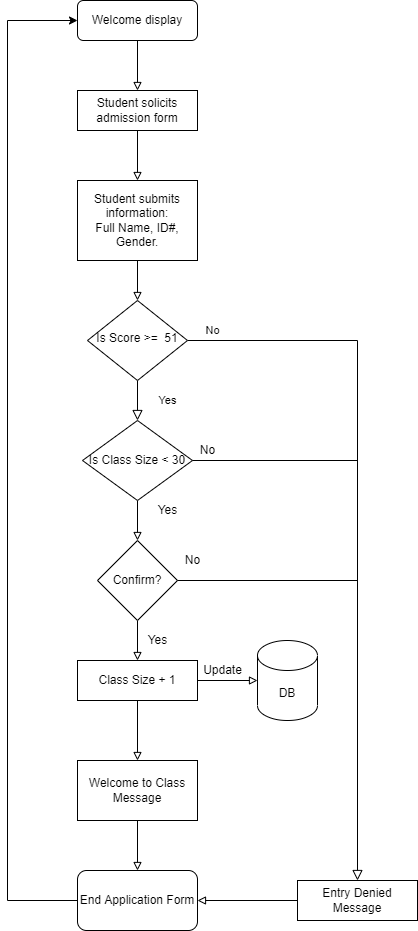

The diagram above was exported from draw.io. Its source (the exported page's mxGraphModel, read from the mxfile embedded in the PNG):
<mxGraphModel dx="1320" dy="516" grid="1" gridSize="10" guides="1" tooltips="1" connect="1" arrows="1" fold="1" page="1" pageScale="1" pageWidth="827" pageHeight="1169" math="0" shadow="0">
  <root>
    <mxCell id="WIyWlLk6GJQsqaUBKTNV-0" />
    <mxCell id="WIyWlLk6GJQsqaUBKTNV-1" parent="WIyWlLk6GJQsqaUBKTNV-0" />
    <mxCell id="5u6hd_dSAl7bTr__TdJa-20" value="" style="edgeStyle=orthogonalEdgeStyle;rounded=0;orthogonalLoop=1;jettySize=auto;html=1;endArrow=block;endFill=0;" edge="1" parent="WIyWlLk6GJQsqaUBKTNV-1" source="WIyWlLk6GJQsqaUBKTNV-3" target="5u6hd_dSAl7bTr__TdJa-15">
      <mxGeometry relative="1" as="geometry" />
    </mxCell>
    <mxCell id="WIyWlLk6GJQsqaUBKTNV-3" value="Student solicits admission form" style="rounded=0;whiteSpace=wrap;html=1;fontSize=12;glass=0;strokeWidth=1;shadow=0;" parent="WIyWlLk6GJQsqaUBKTNV-1" vertex="1">
      <mxGeometry x="150" y="150" width="120" height="40" as="geometry" />
    </mxCell>
    <mxCell id="WIyWlLk6GJQsqaUBKTNV-4" value="Yes" style="rounded=0;html=1;jettySize=auto;orthogonalLoop=1;fontSize=11;endArrow=block;endFill=0;endSize=8;strokeWidth=1;shadow=0;labelBackgroundColor=none;edgeStyle=orthogonalEdgeStyle;" parent="WIyWlLk6GJQsqaUBKTNV-1" source="WIyWlLk6GJQsqaUBKTNV-6" edge="1">
      <mxGeometry y="30" relative="1" as="geometry">
        <mxPoint as="offset" />
        <mxPoint x="210" y="480" as="targetPoint" />
      </mxGeometry>
    </mxCell>
    <mxCell id="WIyWlLk6GJQsqaUBKTNV-5" value="No" style="edgeStyle=orthogonalEdgeStyle;rounded=0;html=1;jettySize=auto;orthogonalLoop=1;fontSize=11;endArrow=block;endFill=0;endSize=8;strokeWidth=1;shadow=0;labelBackgroundColor=none;" parent="WIyWlLk6GJQsqaUBKTNV-1" source="WIyWlLk6GJQsqaUBKTNV-6" target="WIyWlLk6GJQsqaUBKTNV-7" edge="1">
      <mxGeometry x="-0.9298" y="10" relative="1" as="geometry">
        <mxPoint as="offset" />
      </mxGeometry>
    </mxCell>
    <mxCell id="WIyWlLk6GJQsqaUBKTNV-7" value="Entry Denied Message" style="rounded=0;whiteSpace=wrap;html=1;fontSize=12;glass=0;strokeWidth=1;shadow=0;" parent="WIyWlLk6GJQsqaUBKTNV-1" vertex="1">
      <mxGeometry x="370" y="940" width="120" height="40" as="geometry" />
    </mxCell>
    <mxCell id="WIyWlLk6GJQsqaUBKTNV-6" value="Is Score &amp;gt;=&amp;nbsp; 51" style="rhombus;whiteSpace=wrap;html=1;shadow=0;fontFamily=Helvetica;fontSize=12;align=center;strokeWidth=1;spacing=6;spacingTop=-4;" parent="WIyWlLk6GJQsqaUBKTNV-1" vertex="1">
      <mxGeometry x="160" y="360" width="100" height="80" as="geometry" />
    </mxCell>
    <mxCell id="zaCHGpmCg1kMWPISE1Tj-2" value="" style="edgeStyle=orthogonalEdgeStyle;rounded=0;orthogonalLoop=1;jettySize=auto;html=1;endArrow=block;endFill=0;" parent="WIyWlLk6GJQsqaUBKTNV-1" edge="1">
      <mxGeometry relative="1" as="geometry">
        <mxPoint x="210" y="600" as="targetPoint" />
        <mxPoint x="210" y="560" as="sourcePoint" />
      </mxGeometry>
    </mxCell>
    <mxCell id="zaCHGpmCg1kMWPISE1Tj-3" value="End Application Form" style="rounded=1;whiteSpace=wrap;html=1;" parent="WIyWlLk6GJQsqaUBKTNV-1" vertex="1">
      <mxGeometry x="150" y="930" width="120" height="60" as="geometry" />
    </mxCell>
    <mxCell id="5u6hd_dSAl7bTr__TdJa-39" value="" style="edgeStyle=orthogonalEdgeStyle;rounded=0;orthogonalLoop=1;jettySize=auto;html=1;endArrow=block;endFill=0;" edge="1" parent="WIyWlLk6GJQsqaUBKTNV-1" source="zaCHGpmCg1kMWPISE1Tj-4" target="5u6hd_dSAl7bTr__TdJa-37">
      <mxGeometry relative="1" as="geometry" />
    </mxCell>
    <mxCell id="5u6hd_dSAl7bTr__TdJa-45" value="" style="edgeStyle=orthogonalEdgeStyle;rounded=0;orthogonalLoop=1;jettySize=auto;html=1;endArrow=block;endFill=0;" edge="1" parent="WIyWlLk6GJQsqaUBKTNV-1" source="zaCHGpmCg1kMWPISE1Tj-4" target="5u6hd_dSAl7bTr__TdJa-43">
      <mxGeometry relative="1" as="geometry" />
    </mxCell>
    <mxCell id="zaCHGpmCg1kMWPISE1Tj-4" value="Class Size + 1" style="rounded=0;whiteSpace=wrap;html=1;" parent="WIyWlLk6GJQsqaUBKTNV-1" vertex="1">
      <mxGeometry x="150" y="720" width="120" height="40" as="geometry" />
    </mxCell>
    <mxCell id="5u6hd_dSAl7bTr__TdJa-3" value="" style="endArrow=block;html=1;rounded=0;endFill=0;exitX=0;exitY=0.5;exitDx=0;exitDy=0;entryX=1;entryY=0.5;entryDx=0;entryDy=0;" edge="1" parent="WIyWlLk6GJQsqaUBKTNV-1" source="WIyWlLk6GJQsqaUBKTNV-7" target="zaCHGpmCg1kMWPISE1Tj-3">
      <mxGeometry width="50" height="50" relative="1" as="geometry">
        <mxPoint x="370" y="830" as="sourcePoint" />
        <mxPoint x="270" y="830" as="targetPoint" />
      </mxGeometry>
    </mxCell>
    <mxCell id="5u6hd_dSAl7bTr__TdJa-8" value="" style="edgeStyle=orthogonalEdgeStyle;rounded=0;orthogonalLoop=1;jettySize=auto;html=1;endArrow=block;endFill=0;" edge="1" parent="WIyWlLk6GJQsqaUBKTNV-1" source="5u6hd_dSAl7bTr__TdJa-5" target="zaCHGpmCg1kMWPISE1Tj-4">
      <mxGeometry relative="1" as="geometry" />
    </mxCell>
    <mxCell id="5u6hd_dSAl7bTr__TdJa-5" value="Confirm?" style="rhombus;whiteSpace=wrap;html=1;" vertex="1" parent="WIyWlLk6GJQsqaUBKTNV-1">
      <mxGeometry x="170" y="600" width="80" height="80" as="geometry" />
    </mxCell>
    <mxCell id="5u6hd_dSAl7bTr__TdJa-9" value="Yes" style="text;html=1;align=center;verticalAlign=middle;resizable=0;points=[];autosize=1;strokeColor=none;fillColor=none;" vertex="1" parent="WIyWlLk6GJQsqaUBKTNV-1">
      <mxGeometry x="210" y="690" width="40" height="20" as="geometry" />
    </mxCell>
    <mxCell id="5u6hd_dSAl7bTr__TdJa-10" value="" style="endArrow=none;html=1;rounded=0;exitX=1;exitY=0.5;exitDx=0;exitDy=0;startArrow=none;" edge="1" parent="WIyWlLk6GJQsqaUBKTNV-1" source="5u6hd_dSAl7bTr__TdJa-5">
      <mxGeometry width="50" height="50" relative="1" as="geometry">
        <mxPoint x="280" y="630" as="sourcePoint" />
        <mxPoint x="430" y="640" as="targetPoint" />
        <Array as="points">
          <mxPoint x="250" y="640" />
        </Array>
      </mxGeometry>
    </mxCell>
    <mxCell id="5u6hd_dSAl7bTr__TdJa-12" value="" style="endArrow=none;html=1;rounded=0;exitX=1;exitY=0.5;exitDx=0;exitDy=0;" edge="1" parent="WIyWlLk6GJQsqaUBKTNV-1" source="5u6hd_dSAl7bTr__TdJa-5">
      <mxGeometry width="50" height="50" relative="1" as="geometry">
        <mxPoint x="250" y="640" as="sourcePoint" />
        <mxPoint x="250" y="640" as="targetPoint" />
        <Array as="points" />
      </mxGeometry>
    </mxCell>
    <mxCell id="5u6hd_dSAl7bTr__TdJa-13" value="No" style="text;html=1;align=center;verticalAlign=middle;resizable=0;points=[];autosize=1;strokeColor=none;fillColor=none;" vertex="1" parent="WIyWlLk6GJQsqaUBKTNV-1">
      <mxGeometry x="250" y="610" width="30" height="20" as="geometry" />
    </mxCell>
    <mxCell id="5u6hd_dSAl7bTr__TdJa-23" value="" style="edgeStyle=orthogonalEdgeStyle;rounded=0;orthogonalLoop=1;jettySize=auto;html=1;endArrow=block;endFill=0;" edge="1" parent="WIyWlLk6GJQsqaUBKTNV-1" source="5u6hd_dSAl7bTr__TdJa-15" target="WIyWlLk6GJQsqaUBKTNV-6">
      <mxGeometry relative="1" as="geometry" />
    </mxCell>
    <mxCell id="5u6hd_dSAl7bTr__TdJa-15" value="Student submits information:&lt;br&gt;Full Name, ID#, Gender." style="rounded=0;whiteSpace=wrap;html=1;" vertex="1" parent="WIyWlLk6GJQsqaUBKTNV-1">
      <mxGeometry x="150" y="240" width="120" height="80" as="geometry" />
    </mxCell>
    <mxCell id="5u6hd_dSAl7bTr__TdJa-16" value="Is Class Size &amp;lt; 30" style="rhombus;whiteSpace=wrap;html=1;" vertex="1" parent="WIyWlLk6GJQsqaUBKTNV-1">
      <mxGeometry x="155" y="480" width="110" height="80" as="geometry" />
    </mxCell>
    <mxCell id="5u6hd_dSAl7bTr__TdJa-17" value="" style="endArrow=none;html=1;rounded=0;exitX=1;exitY=0.5;exitDx=0;exitDy=0;" edge="1" parent="WIyWlLk6GJQsqaUBKTNV-1" source="5u6hd_dSAl7bTr__TdJa-16">
      <mxGeometry width="50" height="50" relative="1" as="geometry">
        <mxPoint x="250" y="520" as="sourcePoint" />
        <mxPoint x="430" y="520" as="targetPoint" />
      </mxGeometry>
    </mxCell>
    <mxCell id="5u6hd_dSAl7bTr__TdJa-18" value="No" style="text;html=1;align=center;verticalAlign=middle;resizable=0;points=[];autosize=1;strokeColor=none;fillColor=none;" vertex="1" parent="WIyWlLk6GJQsqaUBKTNV-1">
      <mxGeometry x="265" y="500" width="30" height="20" as="geometry" />
    </mxCell>
    <mxCell id="5u6hd_dSAl7bTr__TdJa-24" value="Yes" style="text;html=1;align=center;verticalAlign=middle;resizable=0;points=[];autosize=1;strokeColor=none;fillColor=none;" vertex="1" parent="WIyWlLk6GJQsqaUBKTNV-1">
      <mxGeometry x="220" y="560" width="40" height="20" as="geometry" />
    </mxCell>
    <mxCell id="5u6hd_dSAl7bTr__TdJa-30" value="" style="edgeStyle=orthogonalEdgeStyle;rounded=0;orthogonalLoop=1;jettySize=auto;html=1;endArrow=block;endFill=0;" edge="1" parent="WIyWlLk6GJQsqaUBKTNV-1" source="5u6hd_dSAl7bTr__TdJa-28" target="WIyWlLk6GJQsqaUBKTNV-3">
      <mxGeometry relative="1" as="geometry" />
    </mxCell>
    <mxCell id="5u6hd_dSAl7bTr__TdJa-28" value="Welcome display" style="rounded=1;whiteSpace=wrap;html=1;" vertex="1" parent="WIyWlLk6GJQsqaUBKTNV-1">
      <mxGeometry x="150" y="60" width="120" height="40" as="geometry" />
    </mxCell>
    <mxCell id="5u6hd_dSAl7bTr__TdJa-33" value="" style="endArrow=none;html=1;rounded=0;" edge="1" parent="WIyWlLk6GJQsqaUBKTNV-1">
      <mxGeometry width="50" height="50" relative="1" as="geometry">
        <mxPoint x="80" y="960" as="sourcePoint" />
        <mxPoint x="150" y="960" as="targetPoint" />
      </mxGeometry>
    </mxCell>
    <mxCell id="5u6hd_dSAl7bTr__TdJa-34" value="" style="endArrow=none;html=1;rounded=0;" edge="1" parent="WIyWlLk6GJQsqaUBKTNV-1">
      <mxGeometry width="50" height="50" relative="1" as="geometry">
        <mxPoint x="80" y="960" as="sourcePoint" />
        <mxPoint x="80" y="80" as="targetPoint" />
      </mxGeometry>
    </mxCell>
    <mxCell id="5u6hd_dSAl7bTr__TdJa-35" value="" style="endArrow=classic;html=1;rounded=0;" edge="1" parent="WIyWlLk6GJQsqaUBKTNV-1">
      <mxGeometry width="50" height="50" relative="1" as="geometry">
        <mxPoint x="80" y="80" as="sourcePoint" />
        <mxPoint x="150" y="80" as="targetPoint" />
      </mxGeometry>
    </mxCell>
    <mxCell id="5u6hd_dSAl7bTr__TdJa-40" value="" style="edgeStyle=orthogonalEdgeStyle;rounded=0;orthogonalLoop=1;jettySize=auto;html=1;endArrow=block;endFill=0;" edge="1" parent="WIyWlLk6GJQsqaUBKTNV-1" source="5u6hd_dSAl7bTr__TdJa-37" target="zaCHGpmCg1kMWPISE1Tj-3">
      <mxGeometry relative="1" as="geometry" />
    </mxCell>
    <mxCell id="5u6hd_dSAl7bTr__TdJa-37" value="Welcome to Class Message" style="rounded=0;whiteSpace=wrap;html=1;" vertex="1" parent="WIyWlLk6GJQsqaUBKTNV-1">
      <mxGeometry x="150" y="820" width="120" height="60" as="geometry" />
    </mxCell>
    <mxCell id="5u6hd_dSAl7bTr__TdJa-43" value="DB" style="shape=cylinder3;whiteSpace=wrap;html=1;boundedLbl=1;backgroundOutline=1;size=15;" vertex="1" parent="WIyWlLk6GJQsqaUBKTNV-1">
      <mxGeometry x="330" y="700" width="60" height="80" as="geometry" />
    </mxCell>
    <mxCell id="5u6hd_dSAl7bTr__TdJa-46" value="Update" style="text;html=1;align=center;verticalAlign=middle;resizable=0;points=[];autosize=1;strokeColor=none;fillColor=none;" vertex="1" parent="WIyWlLk6GJQsqaUBKTNV-1">
      <mxGeometry x="270" y="720" width="50" height="20" as="geometry" />
    </mxCell>
  </root>
</mxGraphModel>